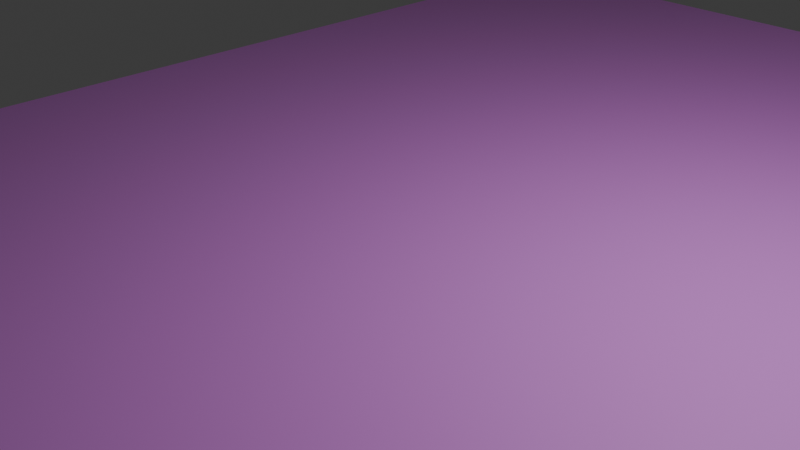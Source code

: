 # Source: card.blend  (saved by Blender 4.5.90; exported with 4.5.12 LTS)
import bpy
from mathutils import Matrix  # noqa: F401  (used for matrix-valued properties, if any)

bpy.ops.wm.read_factory_settings(use_empty=True)
scene = bpy.context.scene
scene.name = 'Scene'

# ---- collections
col_collection = bpy.data.collections.new('Collection'); scene.collection.children.link(col_collection)

# ---- materials (node trees are filled in below, after node groups)
mat_solidtexture = bpy.data.materials.new('solidTexture')
mat_solidtexture.diffuse_color = (0.7205, 0.2441, 0.8001, 1.0)

# ---- material node trees
mat_solidtexture.use_nodes = True; mat_solidtexture.node_tree.nodes.clear()
_N = mat_solidtexture.node_tree.nodes; _L = mat_solidtexture.node_tree.links
n0 = _N.new('ShaderNodeBsdfPrincipled'); n0.name = 'Principled BSDF'; n0.location = (10, 300)
n0.inputs[0].default_value = (0.7205, 0.2441, 0.8001, 1.0)
n1 = _N.new('ShaderNodeOutputMaterial'); n1.name = 'Material Output'; n1.location = (300, 300)
_L.new(n0.outputs[0], n1.inputs[0])
n1.is_active_output = True

# ---- world
world_world = bpy.data.worlds.new('World'); scene.world = world_world
world_world.use_nodes = True; world_world.node_tree.nodes.clear()
_N = world_world.node_tree.nodes; _L = world_world.node_tree.links
n0 = _N.new('ShaderNodeOutputWorld'); n0.name = 'World Output'; n0.location = (200, 100)
n1 = _N.new('ShaderNodeBackground'); n1.name = 'Background'; n1.location = (-200, 100)
n1.inputs[0].default_value = (0.05088, 0.05088, 0.05088, 1.0)
_L.new(n1.outputs[0], n0.inputs[0])
n0.is_active_output = True
world_world.color = (0.05088, 0.05088, 0.05088)
world_world.sun_shadow_jitter_overblur = 0.0

# ---- cameras
cam_camera = bpy.data.cameras.new('Camera')
cam_camera.clip_end = 100.0
cam_camera.ortho_scale = 7.314

# ---- lights
light_light = bpy.data.lights.new('Light', 'POINT')
light_light.energy = 1000.0
light_light.shadow_soft_size = 0.1

# ---- meshes
me_card = bpy.data.meshes.new('Card')
me_card.from_pydata([(-5.22, -0.025, 8.89), (-5.22, -0.025, 8.89), (-5.22, -0.025, 8.89), (-5.72, -0.025, 8.39), (-5.72, -0.025, 8.39), (-5.72, -0.025, 8.39), (-5.318, -0.025, 8.88), (-5.318, -0.025, 8.88), (-5.318, -0.025, 8.88), (-5.411, -0.025, 8.852), (-5.411, -0.025, 8.852), (-5.411, -0.025, 8.852), (-5.498, -0.025, 8.806), (-5.498, -0.025, 8.806), (-5.498, -0.025, 8.806), (-5.574, -0.025, 8.744), (-5.574, -0.025, 8.744), (-5.574, -0.025, 8.744), (-5.636, -0.025, 8.668), (-5.636, -0.025, 8.668), (-5.636, -0.025, 8.668), (-5.682, -0.025, 8.581), (-5.682, -0.025, 8.581), (-5.682, -0.025, 8.581), (-5.71, -0.025, 8.488), (-5.71, -0.025, 8.488), (-5.71, -0.025, 8.488), (-5.72, 0.025, 8.39), (-5.72, 0.025, 8.39), (-5.72, 0.025, 8.39), (-5.22, 0.025, 8.89), (-5.22, 0.025, 8.89), (-5.22, 0.025, 8.89), (-5.71, 0.025, 8.488), (-5.71, 0.025, 8.488), (-5.71, 0.025, 8.488), (-5.682, 0.025, 8.581), (-5.682, 0.025, 8.581), (-5.682, 0.025, 8.581), (-5.636, 0.025, 8.668), (-5.636, 0.025, 8.668), (-5.636, 0.025, 8.668), (-5.574, 0.025, 8.744), (-5.574, 0.025, 8.744), (-5.574, 0.025, 8.744), (-5.498, 0.025, 8.806), (-5.498, 0.025, 8.806), (-5.498, 0.025, 8.806), (-5.411, 0.025, 8.852), (-5.411, 0.025, 8.852), (-5.411, 0.025, 8.852), (-5.318, 0.025, 8.88), (-5.318, 0.025, 8.88), (-5.318, 0.025, 8.88), (5.72, -0.025, 8.39), (5.72, -0.025, 8.39), (5.72, -0.025, 8.39), (5.22, -0.025, 8.89), (5.22, -0.025, 8.89), (5.22, -0.025, 8.89), (5.696, -0.025, 8.545), (5.696, -0.025, 8.545), (5.696, -0.025, 8.545), (5.625, -0.025, 8.684), (5.625, -0.025, 8.684), (5.625, -0.025, 8.684), (5.514, -0.025, 8.795), (5.514, -0.025, 8.795), (5.514, -0.025, 8.795), (5.375, -0.025, 8.866), (5.375, -0.025, 8.866), (5.375, -0.025, 8.866), (5.22, 0.025, 8.89), (5.22, 0.025, 8.89), (5.22, 0.025, 8.89), (5.72, 0.025, 8.39), (5.72, 0.025, 8.39), (5.72, 0.025, 8.39), (5.375, 0.025, 8.866), (5.375, 0.025, 8.866), (5.375, 0.025, 8.866), (5.514, 0.025, 8.795), (5.514, 0.025, 8.795), (5.514, 0.025, 8.795), (5.625, 0.025, 8.684), (5.625, 0.025, 8.684), (5.625, 0.025, 8.684), (5.696, 0.025, 8.545), (5.696, 0.025, 8.545), (5.696, 0.025, 8.545), (5.22, -0.025, -8.89), (5.22, -0.025, -8.89), (5.22, -0.025, -8.89), (5.72, -0.025, -8.39), (5.72, -0.025, -8.39), (5.72, -0.025, -8.39), (5.375, -0.025, -8.866), (5.375, -0.025, -8.866), (5.375, -0.025, -8.866), (5.514, -0.025, -8.795), (5.514, -0.025, -8.795), (5.514, -0.025, -8.795), (5.625, -0.025, -8.684), (5.625, -0.025, -8.684), (5.625, -0.025, -8.684), (5.696, -0.025, -8.545), (5.696, -0.025, -8.545), (5.696, -0.025, -8.545), (5.72, 0.025, -8.39), (5.72, 0.025, -8.39), (5.72, 0.025, -8.39), (5.22, 0.025, -8.89), (5.22, 0.025, -8.89), (5.22, 0.025, -8.89), (5.696, 0.025, -8.545), (5.696, 0.025, -8.545), (5.696, 0.025, -8.545), (5.625, 0.025, -8.684), (5.625, 0.025, -8.684), (5.625, 0.025, -8.684), (5.514, 0.025, -8.795), (5.514, 0.025, -8.795), (5.514, 0.025, -8.795), (5.375, 0.025, -8.866), (5.375, 0.025, -8.866), (5.375, 0.025, -8.866), (-5.72, -0.025, -8.39), (-5.72, -0.025, -8.39), (-5.72, -0.025, -8.39), (-5.22, -0.025, -8.89), (-5.22, -0.025, -8.89), (-5.22, -0.025, -8.89), (-5.696, -0.025, -8.545), (-5.696, -0.025, -8.545), (-5.696, -0.025, -8.545), (-5.625, -0.025, -8.684), (-5.625, -0.025, -8.684), (-5.625, -0.025, -8.684), (-5.514, -0.025, -8.795), (-5.514, -0.025, -8.795), (-5.514, -0.025, -8.795), (-5.375, -0.025, -8.866), (-5.375, -0.025, -8.866), (-5.375, -0.025, -8.866), (-5.22, 0.025, -8.89), (-5.22, 0.025, -8.89), (-5.22, 0.025, -8.89), (-5.72, 0.025, -8.39), (-5.72, 0.025, -8.39), (-5.72, 0.025, -8.39), (-5.375, 0.025, -8.866), (-5.375, 0.025, -8.866), (-5.375, 0.025, -8.866), (-5.514, 0.025, -8.795), (-5.514, 0.025, -8.795), (-5.514, 0.025, -8.795), (-5.625, 0.025, -8.684), (-5.625, 0.025, -8.684), (-5.625, 0.025, -8.684), (-5.696, 0.025, -8.545), (-5.696, 0.025, -8.545), (-5.696, 0.025, -8.545)], [], [(2, 32, 52), (2, 52, 7), (8, 53, 49), (8, 49, 10), (11, 50, 46), (11, 46, 13), (14, 47, 43), (14, 43, 16), (17, 44, 40), (17, 40, 19), (20, 41, 37), (20, 37, 22), (23, 38, 34), (23, 34, 25), (26, 35, 28), (26, 28, 4), (74, 59, 70), (74, 70, 79), (80, 71, 67), (80, 67, 82), (83, 68, 64), (83, 64, 85), (86, 65, 61), (86, 61, 88), (89, 62, 55), (89, 55, 76), (58, 73, 31), (58, 31, 1), (109, 94, 107), (109, 107, 116), (115, 106, 104), (115, 104, 119), (118, 103, 101), (118, 101, 122), (121, 100, 98), (121, 98, 125), (124, 97, 92), (124, 92, 113), (95, 110, 77), (95, 77, 56), (146, 131, 142), (146, 142, 151), (152, 143, 139), (152, 139, 154), (155, 140, 136), (155, 136, 157), (158, 137, 133), (158, 133, 160), (161, 134, 127), (161, 127, 148), (130, 145, 112), (130, 112, 91), (5, 29, 149), (5, 149, 128), (3, 126, 132), (132, 135, 138), (138, 141, 129), (129, 90, 96), (96, 99, 102), (102, 105, 93), (93, 54, 60), (60, 63, 66), (66, 69, 57), (57, 0, 6), (6, 9, 12), (12, 15, 18), (18, 21, 24), (24, 3, 132), (132, 138, 129), (129, 96, 102), (102, 93, 60), (60, 66, 57), (57, 6, 12), (12, 18, 24), (24, 132, 129), (129, 102, 60), (60, 57, 12), (12, 24, 129), (129, 60, 12), (75, 108, 114), (114, 117, 120), (120, 123, 111), (111, 144, 150), (150, 153, 156), (156, 159, 147), (147, 27, 33), (33, 36, 39), (39, 42, 45), (45, 48, 51), (51, 30, 72), (72, 78, 81), (81, 84, 87), (87, 75, 114), (114, 120, 111), (111, 150, 156), (156, 147, 33), (33, 39, 45), (45, 51, 72), (72, 81, 87), (87, 114, 111), (111, 156, 33), (33, 45, 72), (72, 87, 111), (111, 33, 72)])
_uv = me_card.uv_layers.new(name='UVMap')
_uv.uv.foreach_set('vector', [0.5048, 0.8684, 0.5048, 0.8706, 0.5006, 0.8706, 0.5048, 0.8684, 0.5006, 0.8706, 0.5006, 0.8684, 0.5006, 0.8684, 0.5006, 0.8706, 0.4964, 0.8706, 0.5006, 0.8684, 0.4964, 0.8706, 0.4964, 0.8685, 0.4964, 0.8685, 0.4964, 0.8706, 0.4926, 0.8706, 0.4964, 0.8685, 0.4926, 0.8706, 0.4926, 0.8685, 0.4926, 0.8685, 0.4926, 0.8706, 0.4892, 0.8706, 0.4926, 0.8685, 0.4892, 0.8706, 0.4892, 0.8685, 0.7569, 0.8704, 0.7569, 0.8726, 0.7535, 0.8726, 0.7569, 0.8704, 0.7535, 0.8726, 0.7535, 0.8704, 0.7535, 0.8704, 0.7535, 0.8726, 0.7496, 0.8726, 0.7535, 0.8704, 0.7496, 0.8726, 0.7496, 0.8704, 0.7496, 0.8704, 0.7496, 0.8726, 0.7455, 0.8726, 0.7496, 0.8704, 0.7455, 0.8726, 0.7455, 0.8704, 0.7455, 0.8704, 0.7455, 0.8726, 0.7412, 0.8726, 0.7455, 0.8704, 0.7412, 0.8726, 0.7412, 0.8704, 0.9577, 0.8702, 0.9577, 0.868, 0.9644, 0.868, 0.9577, 0.8702, 0.9644, 0.868, 0.9644, 0.8702, 0.9644, 0.8702, 0.9644, 0.868, 0.9703, 0.868, 0.9644, 0.8702, 0.9703, 0.868, 0.9703, 0.8702, 0.000757, 0.8754, 0.000755, 0.8733, 0.005558, 0.8733, 0.000757, 0.8754, 0.005558, 0.8733, 0.00556, 0.8754, 0.00556, 0.8754, 0.005558, 0.8733, 0.01161, 0.8732, 0.00556, 0.8754, 0.01161, 0.8732, 0.01161, 0.8754, 0.01161, 0.8754, 0.01161, 0.8732, 0.01832, 0.8732, 0.01161, 0.8754, 0.01832, 0.8732, 0.01832, 0.8754, 0.9577, 0.868, 0.9577, 0.8702, 0.5048, 0.8706, 0.9577, 0.868, 0.5048, 0.8706, 0.5048, 0.8684, 0.7469, 0.8747, 0.7469, 0.8726, 0.7536, 0.8726, 0.7469, 0.8747, 0.7536, 0.8726, 0.7536, 0.8747, 0.7536, 0.8747, 0.7536, 0.8726, 0.7597, 0.8726, 0.7536, 0.8747, 0.7597, 0.8726, 0.7597, 0.8747, 0.000753, 0.8711, 0.000751, 0.8689, 0.005554, 0.8689, 0.000753, 0.8711, 0.005554, 0.8689, 0.005556, 0.8711, 0.005556, 0.8711, 0.005554, 0.8689, 0.01161, 0.8689, 0.005556, 0.8711, 0.01161, 0.8689, 0.01161, 0.8711, 0.01161, 0.8711, 0.01161, 0.8689, 0.01832, 0.8689, 0.01161, 0.8711, 0.01832, 0.8689, 0.01832, 0.8711, 0.7469, 0.8726, 0.7469, 0.8747, 0.01832, 0.8754, 0.7469, 0.8726, 0.01832, 0.8754, 0.01832, 0.8732, 0.4716, 0.8706, 0.4716, 0.8685, 0.4783, 0.8685, 0.4716, 0.8706, 0.4783, 0.8685, 0.4783, 0.8706, 0.4783, 0.8706, 0.4783, 0.8685, 0.4844, 0.8685, 0.4783, 0.8706, 0.4844, 0.8685, 0.4844, 0.8706, 0.4844, 0.8706, 0.4844, 0.8685, 0.4892, 0.8685, 0.4844, 0.8706, 0.4892, 0.8685, 0.4892, 0.8706, 0.000755, 0.8733, 0.000753, 0.8711, 0.006665, 0.8711, 0.000755, 0.8733, 0.006665, 0.8711, 0.006667, 0.8733, 0.006667, 0.8733, 0.006665, 0.8711, 0.01332, 0.8711, 0.006667, 0.8733, 0.01332, 0.8711, 0.01332, 0.8732, 0.4716, 0.8685, 0.4716, 0.8706, 0.01832, 0.8711, 0.4716, 0.8685, 0.01832, 0.8711, 0.01832, 0.8689, 0.7412, 0.8704, 0.7412, 0.8726, 0.01332, 0.8732, 0.7412, 0.8704, 0.01332, 0.8732, 0.01332, 0.8711, 0.001465, 0.7523, 0.001465, 0.02366, 0.002527, 0.01696, 0.002527, 0.01696, 0.005611, 0.0109, 0.01041, 0.0061, 0.01041, 0.0061, 0.01647, 0.003016, 0.02318, 0.001953, 0.02318, 0.001953, 0.4765, 0.001953, 0.4832, 0.003016, 0.4832, 0.003016, 0.4893, 0.0061, 0.4941, 0.0109, 0.4941, 0.0109, 0.4971, 0.01695, 0.4982, 0.02366, 0.4982, 0.02366, 0.4982, 0.7523, 0.4971, 0.759, 0.4971, 0.759, 0.4941, 0.765, 0.4893, 0.7698, 0.4893, 0.7698, 0.4832, 0.7729, 0.4765, 0.774, 0.4765, 0.774, 0.02318, 0.774, 0.01894, 0.7736, 0.01894, 0.7736, 0.01487, 0.7723, 0.01111, 0.7703, 0.01111, 0.7703, 0.007824, 0.7676, 0.005124, 0.7643, 0.005124, 0.7643, 0.003117, 0.7606, 0.001882, 0.7565, 0.001882, 0.7565, 0.001465, 0.7523, 0.002527, 0.01696, 0.002527, 0.01696, 0.01041, 0.0061, 0.02318, 0.001953, 0.02318, 0.001953, 0.4832, 0.003016, 0.4941, 0.0109, 0.4941, 0.0109, 0.4982, 0.02366, 0.4971, 0.759, 0.4971, 0.759, 0.4893, 0.7698, 0.4765, 0.774, 0.4765, 0.774, 0.01894, 0.7736, 0.01111, 0.7703, 0.01111, 0.7703, 0.005124, 0.7643, 0.001882, 0.7565, 0.001882, 0.7565, 0.002527, 0.01696, 0.02318, 0.001953, 0.02318, 0.001953, 0.4941, 0.0109, 0.4971, 0.759, 0.4971, 0.759, 0.4765, 0.774, 0.01111, 0.7703, 0.01111, 0.7703, 0.001882, 0.7565, 0.02318, 0.001953, 0.02318, 0.001953, 0.4971, 0.759, 0.01111, 0.7703, 0.9984, 0.02306, 0.9984, 0.7517, 0.9974, 0.7584, 0.9974, 0.7584, 0.9943, 0.7644, 0.9895, 0.7692, 0.9895, 0.7692, 0.9834, 0.7723, 0.9767, 0.7734, 0.9767, 0.7734, 0.5234, 0.7734, 0.5167, 0.7723, 0.5167, 0.7723, 0.5106, 0.7692, 0.5058, 0.7644, 0.5058, 0.7644, 0.5027, 0.7584, 0.5017, 0.7517, 0.5017, 0.7517, 0.5017, 0.02306, 0.5021, 0.01882, 0.5021, 0.01882, 0.5033, 0.01475, 0.5053, 0.011, 0.5053, 0.011, 0.508, 0.007708, 0.5113, 0.005008, 0.5113, 0.005008, 0.5151, 0.003001, 0.5192, 0.001766, 0.5192, 0.001766, 0.5234, 0.001349, 0.9767, 0.001349, 0.9767, 0.001349, 0.9834, 0.002411, 0.9895, 0.005495, 0.9895, 0.005495, 0.9943, 0.0103, 0.9974, 0.01635, 0.9974, 0.01635, 0.9984, 0.02306, 0.9974, 0.7584, 0.9974, 0.7584, 0.9895, 0.7692, 0.9767, 0.7734, 0.9767, 0.7734, 0.5167, 0.7723, 0.5058, 0.7644, 0.5058, 0.7644, 0.5017, 0.7517, 0.5021, 0.01882, 0.5021, 0.01882, 0.5053, 0.011, 0.5113, 0.005008, 0.5113, 0.005008, 0.5192, 0.001766, 0.9767, 0.001349, 0.9767, 0.001349, 0.9895, 0.005495, 0.9974, 0.01635, 0.9974, 0.01635, 0.9974, 0.7584, 0.9767, 0.7734, 0.9767, 0.7734, 0.5058, 0.7644, 0.5021, 0.01882, 0.5021, 0.01882, 0.5113, 0.005008, 0.9767, 0.001349, 0.9767, 0.001349, 0.9974, 0.01635, 0.9767, 0.7734, 0.9767, 0.7734, 0.5021, 0.01882, 0.9767, 0.001349])
me_card.materials.append(mat_solidtexture)
me_card.update()
me_card.normals_split_custom_set([tuple(v) for v in zip(*[iter([-0.09801, 0.0, 0.9952, -0.09801, 0.0, 0.9952, -0.09801, 0.0, 0.9952, -0.09803, 0.0, 0.9952, -0.09803, 0.0, 0.9952, -0.09803, 0.0, 0.9952, -0.2903, 0.0, 0.9569, -0.2903, 0.0, 0.9569, -0.2903, 0.0, 0.9569, -0.2903, 0.0, 0.9569, -0.2903, 0.0, 0.9569, -0.2903, 0.0, 0.9569, -0.4714, 0.0, 0.8819, -0.4714, 0.0, 0.8819, -0.4714, 0.0, 0.8819, -0.4714, 0.0, 0.8819, -0.4714, 0.0, 0.8819, -0.4714, 0.0, 0.8819, -0.6344, 0.0, 0.773, -0.6344, 0.0, 0.773, -0.6344, 0.0, 0.773, -0.6344, 0.0, 0.773, -0.6344, 0.0, 0.773, -0.6344, 0.0, 0.773, -0.773, 0.0, 0.6344, -0.773, 0.0, 0.6344, -0.773, 0.0, 0.6344, -0.773, 0.0, 0.6344, -0.773, 0.0, 0.6344, -0.773, 0.0, 0.6344, -0.8819, 0.0, 0.4714, -0.8819, 0.0, 0.4714, -0.8819, 0.0, 0.4714, -0.8819, 0.0, 0.4714, -0.8819, 0.0, 0.4714, -0.8819, 0.0, 0.4714, -0.9569, 0.0, 0.2903, -0.9569, 0.0, 0.2903, -0.9569, 0.0, 0.2903, -0.9569, 0.0, 0.2903, -0.9569, 0.0, 0.2903, -0.9569, 0.0, 0.2903, -0.9952, 0.0, 0.09802, -0.9952, 0.0, 0.09802, -0.9952, 0.0, 0.09802, -0.9952, 0.0, 0.09802, -0.9952, 0.0, 0.09802, -0.9952, 0.0, 0.09802, 0.1564, 0.0, 0.9877, 0.1564, 0.0, 0.9877, 0.1564, 0.0, 0.9877, 0.1564, 0.0, 0.9877, 0.1564, 0.0, 0.9877, 0.1564, 0.0, 0.9877, 0.454, 0.0, 0.891, 0.454, 0.0, 0.891, 0.454, 0.0, 0.891, 0.454, 0.0, 0.891, 0.454, 0.0, 0.891, 0.454, 0.0, 0.891, 0.7071, 0.0, 0.7071, 0.7071, 0.0, 0.7071, 0.7071, 0.0, 0.7071, 0.7071, 0.0, 0.7071, 0.7071, 0.0, 0.7071, 0.7071, 0.0, 0.7071, 0.891, 0.0, 0.454, 0.891, 0.0, 0.454, 0.891, 0.0, 0.454, 0.891, 0.0, 0.454, 0.891, 0.0, 0.454, 0.891, 0.0, 0.454, 0.9877, 0.0, 0.1564, 0.9877, 0.0, 0.1564, 0.9877, 0.0, 0.1564, 0.9877, 0.0, 0.1564, 0.9877, 0.0, 0.1564, 0.9877, 0.0, 0.1564, 0.0, 0.0, 1.0, 0.0, 0.0, 1.0, 0.0, 0.0, 1.0, 0.0, 0.0, 1.0, 0.0, 0.0, 1.0, 0.0, 0.0, 1.0, 0.9877, 0.0, -0.1564, 0.9877, 0.0, -0.1564, 0.9877, 0.0, -0.1564, 0.9877, 0.0, -0.1564, 0.9877, 0.0, -0.1564, 0.9877, 0.0, -0.1564, 0.891, 0.0, -0.454, 0.891, 0.0, -0.454, 0.891, 0.0, -0.454, 0.891, 0.0, -0.454, 0.891, 0.0, -0.454, 0.891, 0.0, -0.454, 0.7071, 0.0, -0.7071, 0.7071, 0.0, -0.7071, 0.7071, 0.0, -0.7071, 0.7071, 0.0, -0.7071, 0.7071, 0.0, -0.7071, 0.7071, 0.0, -0.7071, 0.454, 0.0, -0.891, 0.454, 0.0, -0.891, 0.454, 0.0, -0.891, 0.454, 0.0, -0.891, 0.454, 0.0, -0.891, 0.454, 0.0, -0.891, 0.1564, 0.0, -0.9877, 0.1564, 0.0, -0.9877, 0.1564, 0.0, -0.9877, 0.1564, 0.0, -0.9877, 0.1564, 0.0, -0.9877, 0.1564, 0.0, -0.9877, 1.0, 0.0, 0.0, 1.0, 0.0, 0.0, 1.0, 0.0, 0.0, 1.0, 0.0, 0.0, 1.0, 0.0, 0.0, 1.0, 0.0, 0.0, -0.1564, 0.0, -0.9877, -0.1564, 0.0, -0.9877, -0.1564, 0.0, -0.9877, -0.1564, 0.0, -0.9877, -0.1564, 0.0, -0.9877, -0.1564, 0.0, -0.9877, -0.454, 0.0, -0.891, -0.454, 0.0, -0.891, -0.454, 0.0, -0.891, -0.454, 0.0, -0.891, -0.454, 0.0, -0.891, -0.454, 0.0, -0.891, -0.7071, 0.0, -0.7071, -0.7071, 0.0, -0.7071, -0.7071, 0.0, -0.7071, -0.7071, 0.0, -0.7071, -0.7071, 0.0, -0.7071, -0.7071, 0.0, -0.7071, -0.891, 0.0, -0.454, -0.891, 0.0, -0.454, -0.891, 0.0, -0.454, -0.891, 0.0, -0.454, -0.891, 0.0, -0.454, -0.891, 0.0, -0.454, -0.9877, 0.0, -0.1564, -0.9877, 0.0, -0.1564, -0.9877, 0.0, -0.1564, -0.9877, 0.0, -0.1564, -0.9877, 0.0, -0.1564, -0.9877, 0.0, -0.1564, 0.0, 0.0, -1.0, 0.0, 0.0, -1.0, 0.0, 0.0, -1.0, 0.0, 0.0, -1.0, 0.0, 0.0, -1.0, 0.0, 0.0, -1.0, -1.0, 0.0, 0.0, -1.0, 0.0, 0.0, -1.0, 0.0, 0.0, -1.0, 0.0, 0.0, -1.0, 0.0, 0.0, -1.0, 0.0, 0.0, 0.0, -1.0, 0.0, 0.0, -1.0, 0.0, 0.0, -1.0, 0.0, 0.0, -1.0, 0.0, 0.0, -1.0, 0.0, 0.0, -1.0, 0.0, 0.0, -1.0, 6.158e-08, 0.0, -1.0, 6.158e-08, 0.0, -1.0, 6.158e-08, 0.0, -1.0, 1.877e-07, 0.0, -1.0, 1.877e-07, 0.0, -1.0, 1.877e-07, 0.0, -1.0, 0.0, 0.0, -1.0, 0.0, 0.0, -1.0, 0.0, 0.0, -1.0, 1.539e-08, 0.0, -1.0, 1.539e-08, 0.0, -1.0, 1.539e-08, 0.0, -1.0, 0.0, 0.0, -1.0, 0.0, 0.0, -1.0, 0.0, 0.0, -1.0, 0.0, 0.0, -1.0, 0.0, 0.0, -1.0, 0.0, 0.0, -1.0, -6.158e-08, 0.0, -1.0, -6.158e-08, 0.0, -1.0, -6.158e-08, 0.0, -1.0, -4.782e-07, 0.0, -1.0, -4.782e-07, 0.0, -1.0, -4.782e-07, 0.0, -1.0, 0.0, 0.0, -1.0, 0.0, 0.0, -1.0, 0.0, 0.0, -1.0, 1.242e-07, 0.0, -1.0, 1.242e-07, 0.0, -1.0, 1.242e-07, 0.0, -1.0, -6.211e-08, 0.0, -1.0, -6.211e-08, 0.0, -1.0, -6.211e-08, 0.0, -1.0, 0.0, 0.0, -1.0, 0.0, 0.0, -1.0, 0.0, 0.0, -1.0, 0.0, 0.0, -1.0, 0.0, 0.0, -1.0, 0.0, 0.0, -1.0, 6.312e-09, 0.0, -1.0, 6.312e-09, 0.0, -1.0, 6.312e-09, 0.0, -1.0, -7.167e-11, 0.0, -1.0, -7.167e-11, 0.0, -1.0, -7.167e-11, 0.0, -1.0, 0.0, 0.0, -1.0, 0.0, 0.0, -1.0, 0.0, 0.0, -1.0, 4.508e-08, 0.0, -1.0, 4.508e-08, 0.0, -1.0, 4.508e-08, 0.0, -1.0, 1.599e-08, 0.0, -1.0, 1.599e-08, 0.0, -1.0, 1.599e-08, 0.0, -1.0, 0.0, 0.0, -1.0, 0.0, 0.0, -1.0, 0.0, 0.0, -1.0, 0.0, 0.0, -1.0, 0.0, 0.0, -1.0, 0.0, 0.0, -1.0, 0.0, 0.0, -1.0, 0.0, 0.0, -1.0, 0.0, 0.0, -1.0, 0.0, 0.0, -1.0, 0.0, 0.0, -1.0, 0.0, 0.0, -1.0, -3.01e-10, 0.0, -1.0, -3.01e-10, 0.0, -1.0, -3.01e-10, 0.0, 1.0, 0.0, 0.0, 1.0, 0.0, 0.0, 1.0, 0.0, 0.0, 1.0, 0.0, 0.0, 1.0, 0.0, 0.0, 1.0, 0.0, 0.0, 1.0, 6.158e-08, 0.0, 1.0, 6.158e-08, 0.0, 1.0, 6.158e-08, 0.0, 1.0, 1.877e-07, 0.0, 1.0, 1.877e-07, 0.0, 1.0, 1.877e-07, 0.0, 1.0, 0.0, 0.0, 1.0, 0.0, 0.0, 1.0, 0.0, 0.0, 1.0, 1.539e-08, 0.0, 1.0, 1.539e-08, 0.0, 1.0, 1.539e-08, 0.0, 1.0, 0.0, 0.0, 1.0, 0.0, 0.0, 1.0, 0.0, 0.0, 1.0, 0.0, 0.0, 1.0, 0.0, 0.0, 1.0, 0.0, 0.0, 1.0, 1.242e-07, 0.0, 1.0, 1.242e-07, 0.0, 1.0, 1.242e-07, 0.0, 1.0, 0.0, 0.0, 1.0, 0.0, 0.0, 1.0, 0.0, 0.0, 1.0, -5.943e-07, 0.0, 1.0, -5.943e-07, 0.0, 1.0, -5.943e-07, 0.0, 1.0, -6.158e-08, 0.0, 1.0, -6.158e-08, 0.0, 1.0, -6.158e-08, 0.0, 1.0, 0.0, 0.0, 1.0, 0.0, 0.0, 1.0, 0.0, 0.0, 1.0, 0.0, 0.0, 1.0, 0.0, 0.0, 1.0, 0.0, 0.0, 1.0, 0.0, 0.0, 1.0, 0.0, 0.0, 1.0, 0.0, 0.0, 1.0, 6.312e-09, 0.0, 1.0, 6.312e-09, 0.0, 1.0, 6.312e-09, 0.0, 1.0, -2.343e-10, 0.0, 1.0, -2.343e-10, 0.0, 1.0, -2.343e-10, 0.0, 1.0, 3.197e-08, 0.0, 1.0, 3.197e-08, 0.0, 1.0, 3.197e-08, 0.0, 1.0, 7.593e-08, 0.0, 1.0, 7.593e-08, 0.0, 1.0, 7.593e-08, 0.0, 1.0, 0.0, 0.0, 1.0, 0.0, 0.0, 1.0, 0.0, 0.0, 1.0, 0.0, 0.0, 1.0, 0.0, 0.0, 1.0, 0.0, 0.0, 1.0, -6.252e-11, 0.0, 1.0, -6.252e-11, 0.0, 1.0, -6.252e-11, 0.0, 1.0, -1.757e-08, 0.0, 1.0, -1.757e-08, 0.0, 1.0, -1.757e-08, 0.0, 1.0, 0.0, 0.0, 1.0, 0.0, 0.0, 1.0, 0.0, 0.0, 1.0, 0.0, 0.0, 1.0, 0.0, 0.0, 1.0, 0.0])] * 3)])

# ---- objects
ob_light = bpy.data.objects.new('Light', light_light)
ob_camera = bpy.data.objects.new('Camera', cam_camera)
ob_card = bpy.data.objects.new('Card', me_card)

# ---- transforms, parenting, visibility, modifiers, constraints
ob_light.location = (4.076, 1.005, 5.904)
ob_light.rotation_euler = (0.6503, 0.05522, 1.866)
ob_light.lock_rotations_4d = False
ob_light.empty_display_type = 'ARROWS'
ob_light.color = (0.0, 0.0, 0.0, 0.0)
ob_light.lineart.crease_threshold = 0.0
ob_camera.location = (7.359, -6.926, 4.958)
ob_camera.rotation_euler = (1.109, 0.0, 0.8149)
ob_camera.lock_rotations_4d = False
ob_camera.empty_display_type = 'ARROWS'
ob_camera.color = (0.0, 0.0, 0.0, 0.0)
ob_camera.display_type = 'WIRE'
ob_camera.lineart.crease_threshold = 0.0
ob_card.location = (0.0, 0.0, 0.0)
ob_card.rotation_mode = 'QUATERNION'
ob_card.rotation_quaternion = (0.7071, 0.7071, 0.0, 0.0)

# ---- collection membership
col_collection.objects.link(ob_light)
col_collection.objects.link(ob_camera)
col_collection.objects.link(ob_card)

# ---- scene / render settings (as saved in the file)
scene.camera = ob_camera
scene.frame_start = 1; scene.frame_end = 250; scene.frame_set(1)
scene.render.engine = 'BLENDER_EEVEE_NEXT'
bpy.context.view_layer.update()
